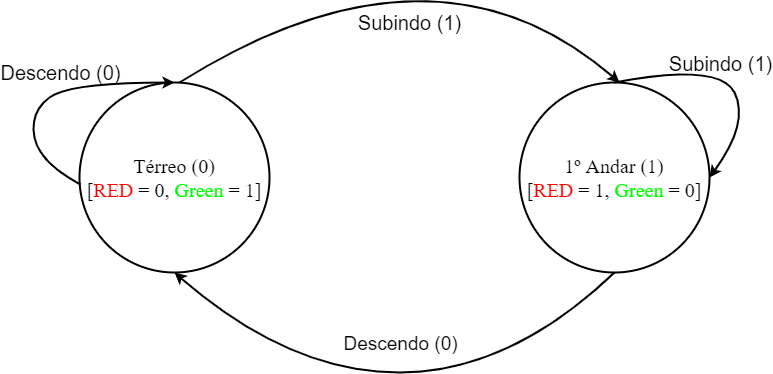

The diagram above was exported from draw.io. Its source (the exported page's mxGraphModel, read from the mxfile embedded in the PNG):
<mxGraphModel dx="780" dy="752" grid="1" gridSize="10" guides="1" tooltips="1" connect="1" arrows="1" fold="1" page="1" pageScale="1" pageWidth="850" pageHeight="1100" background="#ffffff" math="0" shadow="0">
  <root>
    <mxCell id="0" />
    <mxCell id="1" parent="0" />
    <mxCell id="2" value="&lt;font face=&quot;Times New Roman&quot; style=&quot;font-size: 20px&quot;&gt;Térreo (0)&lt;br&gt;[&lt;font color=&quot;#ff0000&quot;&gt;RED &lt;/font&gt;= 0, &lt;font color=&quot;#00ff00&quot;&gt;Green&lt;/font&gt; = 1]&lt;br&gt;&lt;/font&gt;" style="ellipse;whiteSpace=wrap;html=1;aspect=fixed;strokeWidth=2;align=center;" vertex="1" parent="1">
      <mxGeometry x="120" y="250" width="190" height="190" as="geometry" />
    </mxCell>
    <mxCell id="3" value="&lt;font face=&quot;Times New Roman&quot; style=&quot;font-size: 20px&quot;&gt;1º Andar (1)&lt;br&gt;&lt;/font&gt;&lt;span style=&quot;font-family: &amp;#34;times new roman&amp;#34; ; font-size: 20px&quot;&gt;[&lt;/span&gt;&lt;font color=&quot;#ff0000&quot; style=&quot;font-family: &amp;#34;times new roman&amp;#34; ; font-size: 20px&quot;&gt;RED&amp;nbsp;&lt;/font&gt;&lt;span style=&quot;font-family: &amp;#34;times new roman&amp;#34; ; font-size: 20px&quot;&gt;= 1,&amp;nbsp;&lt;/span&gt;&lt;font color=&quot;#00ff00&quot; style=&quot;font-family: &amp;#34;times new roman&amp;#34; ; font-size: 20px&quot;&gt;Green&lt;/font&gt;&lt;span style=&quot;font-family: &amp;#34;times new roman&amp;#34; ; font-size: 20px&quot;&gt;&amp;nbsp;= 0]&lt;/span&gt;&lt;font face=&quot;Times New Roman&quot; style=&quot;font-size: 20px&quot;&gt;&lt;br&gt;&lt;/font&gt;" style="ellipse;whiteSpace=wrap;html=1;aspect=fixed;strokeWidth=2;" vertex="1" parent="1">
      <mxGeometry x="560" y="250" width="190" height="190" as="geometry" />
    </mxCell>
    <mxCell id="4" value="" style="curved=1;endArrow=classic;html=1;exitX=0.5;exitY=0;exitDx=0;exitDy=0;entryX=0.5;entryY=0;entryDx=0;entryDy=0;strokeWidth=2;" edge="1" parent="1">
      <mxGeometry width="50" height="50" relative="1" as="geometry">
        <mxPoint x="220" y="250" as="sourcePoint" />
        <mxPoint x="660" y="250" as="targetPoint" />
        <Array as="points">
          <mxPoint x="475" y="90" />
        </Array>
      </mxGeometry>
    </mxCell>
    <mxCell id="5" value="Subindo (1)" style="edgeLabel;html=1;align=center;verticalAlign=middle;resizable=0;points=[];fontSize=20;labelBackgroundColor=none;" vertex="1" connectable="0" parent="4">
      <mxGeometry x="-0.1013" y="-57" relative="1" as="geometry">
        <mxPoint x="-7.83" y="21.93" as="offset" />
      </mxGeometry>
    </mxCell>
    <mxCell id="6" value="" style="curved=1;endArrow=none;html=1;exitX=0.5;exitY=1;exitDx=0;exitDy=0;entryX=0.5;entryY=1;entryDx=0;entryDy=0;strokeWidth=2;startArrow=classic;startFill=1;endFill=0;" edge="1" source="2" target="3" parent="1">
      <mxGeometry width="50" height="50" relative="1" as="geometry">
        <mxPoint x="370" y="410" as="sourcePoint" />
        <mxPoint x="420" y="360" as="targetPoint" />
        <Array as="points">
          <mxPoint x="330" y="540" />
          <mxPoint x="550" y="540" />
        </Array>
      </mxGeometry>
    </mxCell>
    <mxCell id="7" value="&lt;font style=&quot;font-size: 19px&quot;&gt;Descendo (0)&lt;br&gt;&lt;/font&gt;" style="edgeLabel;html=1;align=center;verticalAlign=middle;resizable=0;points=[];labelBackgroundColor=none;" vertex="1" connectable="0" parent="6">
      <mxGeometry x="-0.1947" y="72" relative="1" as="geometry">
        <mxPoint x="54.400000000000006" y="42" as="offset" />
      </mxGeometry>
    </mxCell>
    <mxCell id="8" value="" style="curved=1;endArrow=classic;html=1;strokeWidth=2;entryX=1;entryY=0.5;entryDx=0;entryDy=0;exitX=0.5;exitY=0;exitDx=0;exitDy=0;" edge="1" source="3" target="3" parent="1">
      <mxGeometry width="50" height="50" relative="1" as="geometry">
        <mxPoint x="725" y="281" as="sourcePoint" />
        <mxPoint x="560" y="360" as="targetPoint" />
        <Array as="points">
          <mxPoint x="760" y="230" />
          <mxPoint x="790" y="290" />
        </Array>
      </mxGeometry>
    </mxCell>
    <mxCell id="9" value="Subindo (1)" style="edgeLabel;html=1;align=center;verticalAlign=middle;resizable=0;points=[];fontSize=20;labelBackgroundColor=none;" vertex="1" connectable="0" parent="8">
      <mxGeometry x="-0.1328" y="-21" relative="1" as="geometry">
        <mxPoint x="-2.0700000000000003" y="-20.98" as="offset" />
      </mxGeometry>
    </mxCell>
    <mxCell id="10" value="" style="curved=1;endArrow=classic;html=1;strokeWidth=2;exitX=0.005;exitY=0.537;exitDx=0;exitDy=0;entryX=0.5;entryY=0;entryDx=0;entryDy=0;exitPerimeter=0;" edge="1" source="2" target="2" parent="1">
      <mxGeometry width="50" height="50" relative="1" as="geometry">
        <mxPoint x="360" y="410" as="sourcePoint" />
        <mxPoint x="410" y="360" as="targetPoint" />
        <Array as="points">
          <mxPoint x="80" y="330" />
          <mxPoint x="70" y="280" />
          <mxPoint x="110" y="250" />
        </Array>
      </mxGeometry>
    </mxCell>
    <mxCell id="11" value="Descendo (0)" style="edgeLabel;html=1;align=center;verticalAlign=middle;resizable=0;points=[];fontSize=20;labelBackgroundColor=none;" vertex="1" connectable="0" parent="10">
      <mxGeometry x="-0.3272" y="-2" relative="1" as="geometry">
        <mxPoint x="25.59" y="-51.86" as="offset" />
      </mxGeometry>
    </mxCell>
  </root>
</mxGraphModel>